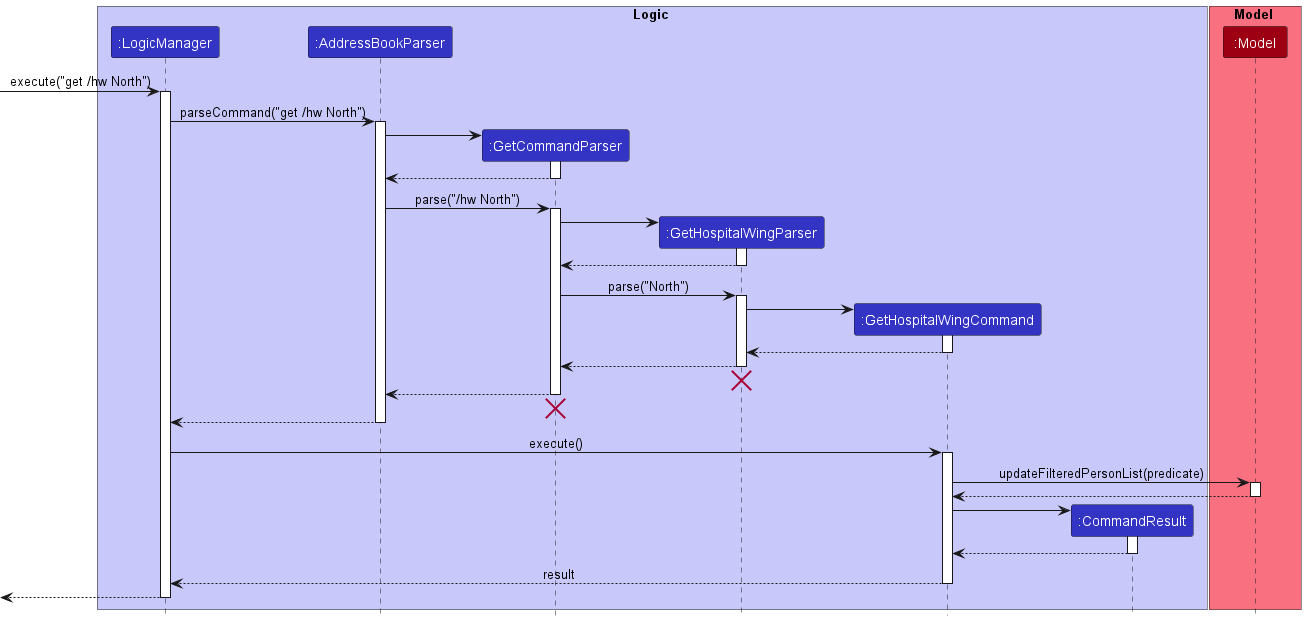

The diagram above was rendered by PlantUML. Its source (embedded in the PNG):
@startuml
!include style.puml

box Logic LOGIC_COLOR_T1
participant ":LogicManager" as LogicManager LOGIC_COLOR
participant ":AddressBookParser" as AddressBookParser LOGIC_COLOR
participant ":GetCommandParser" as GetCommandParser LOGIC_COLOR
participant ":GetHospitalWingParser" as GetHospitalWingParser LOGIC_COLOR
participant ":GetHospitalWingCommand" as GetHospitalWingCommand LOGIC_COLOR
participant ":CommandResult" as CommandResult LOGIC_COLOR
end box

box Model MODEL_COLOR_T1
participant ":Model" as Model MODEL_COLOR
end box

[-> LogicManager : execute("get /hw North")
activate LogicManager

LogicManager -> AddressBookParser : parseCommand("get /hw North")
activate AddressBookParser

create GetCommandParser
AddressBookParser -> GetCommandParser
activate GetCommandParser

GetCommandParser --> AddressBookParser
deactivate GetCommandParser

AddressBookParser -> GetCommandParser : parse("/hw North")
activate GetCommandParser

create GetHospitalWingParser
GetCommandParser -> GetHospitalWingParser
activate GetHospitalWingParser

GetHospitalWingParser --> GetCommandParser
deactivate GetHospitalWingParser

GetCommandParser -> GetHospitalWingParser : parse("North")
activate GetHospitalWingParser

create GetHospitalWingCommand
GetHospitalWingParser -> GetHospitalWingCommand
activate GetHospitalWingCommand

GetHospitalWingCommand --> GetHospitalWingParser
deactivate GetHospitalWingCommand

GetHospitalWingParser --> GetCommandParser
deactivate GetHospitalWingParser
'Hidden arrow to position the destroy marker below the end of the activation bar.
GetHospitalWingParser -[hidden]-> GetCommandParser
destroy GetHospitalWingParser

GetCommandParser --> AddressBookParser
deactivate GetCommandParser
'Hidden arrow to position the destroy marker below the end of the activation bar.
GetCommandParser -[hidden]-> AddressBookParser
destroy GetCommandParser

AddressBookParser --> LogicManager
deactivate AddressBookParser

LogicManager -> GetHospitalWingCommand : execute()
activate GetHospitalWingCommand

GetHospitalWingCommand -> Model : updateFilteredPersonList(predicate)
activate Model

Model --> GetHospitalWingCommand
deactivate Model

create CommandResult
GetHospitalWingCommand -> CommandResult
activate CommandResult

CommandResult --> GetHospitalWingCommand
deactivate CommandResult

GetHospitalWingCommand --> LogicManager : result
deactivate GetHospitalWingCommand

[<--LogicManager
deactivate LogicManager
@enduml